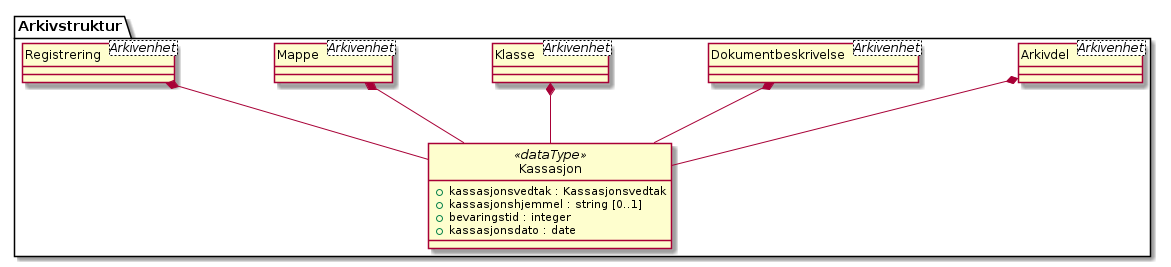

The diagram above was rendered by PlantUML. Its source (embedded in the PNG):
@startuml
skinparam nodesep 100
hide circle
class Arkivstruktur.Kassasjon <<dataType>> {
  +kassasjonsvedtak : Kassasjonsvedtak
  +kassasjonshjemmel : string [0..1]
  +bevaringstid : integer
  +kassasjonsdato : date
}
class Arkivstruktur.Arkivdel <Arkivenhet> {
}
Arkivstruktur.Arkivdel *-- Arkivstruktur.Kassasjon
class Arkivstruktur.Dokumentbeskrivelse <Arkivenhet> {
}
Arkivstruktur.Dokumentbeskrivelse *-- Arkivstruktur.Kassasjon
class Arkivstruktur.Klasse <Arkivenhet> {
}
Arkivstruktur.Klasse *-- Arkivstruktur.Kassasjon
class Arkivstruktur.Mappe <Arkivenhet> {
}
Arkivstruktur.Mappe *-- Arkivstruktur.Kassasjon
class Arkivstruktur.Registrering <Arkivenhet> {
}
Arkivstruktur.Registrering *-- Arkivstruktur.Kassasjon
@enduml